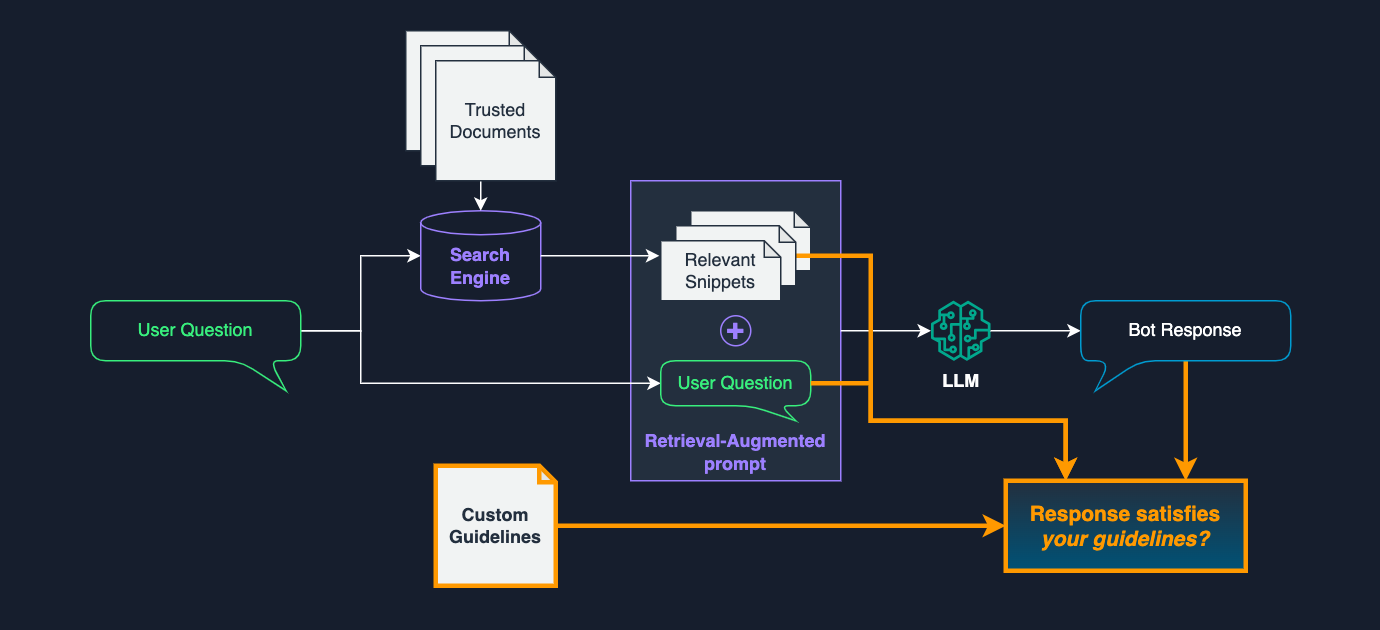

The diagram above was exported from draw.io. Its source (the exported page's mxGraphModel, read from the mxfile embedded in the PNG):
<mxGraphModel dx="903" dy="1843" grid="1" gridSize="10" guides="1" tooltips="1" connect="1" arrows="1" fold="1" page="1" pageScale="1" pageWidth="827" pageHeight="1169" background="#161E2D" math="0" shadow="0">
  <root>
    <mxCell id="0" />
    <mxCell id="1" parent="0" />
    <mxCell id="MOAFutHj9Ey5UAQrG8HG-47" value="" style="rounded=0;whiteSpace=wrap;html=1;fillColor=none;strokeColor=none;" parent="1" vertex="1">
      <mxGeometry x="40" y="-40" width="920" height="420" as="geometry" />
    </mxCell>
    <mxCell id="MOAFutHj9Ey5UAQrG8HG-13" value="Retrieval-Augmented prompt" style="rounded=0;whiteSpace=wrap;html=1;verticalAlign=bottom;spacing=4;fillColor=#232F3E;strokeColor=#9D80FF;fontColor=#9D80FF;fontStyle=1" parent="1" vertex="1">
      <mxGeometry x="460" y="80" width="140" height="200" as="geometry" />
    </mxCell>
    <mxCell id="MOAFutHj9Ey5UAQrG8HG-1" value="Trusted Documents" style="shape=note;whiteSpace=wrap;html=1;backgroundOutline=1;darkOpacity=0.05;size=11;spacing=4;fillColor=#f1f3f3;strokeColor=#232f3E;fontColor=#232F3E;" parent="1" vertex="1">
      <mxGeometry x="310" y="-20" width="80" height="80" as="geometry" />
    </mxCell>
    <mxCell id="MOAFutHj9Ey5UAQrG8HG-11" style="edgeStyle=orthogonalEdgeStyle;rounded=0;orthogonalLoop=1;jettySize=auto;html=1;exitX=0;exitY=0;exitDx=140;exitDy=20;exitPerimeter=0;strokeColor=#FFFFFF;entryX=0;entryY=0.5;entryDx=0;entryDy=0;entryPerimeter=0;" parent="1" source="MOAFutHj9Ey5UAQrG8HG-2" target="MOAFutHj9Ey5UAQrG8HG-6" edge="1">
      <mxGeometry relative="1" as="geometry">
        <mxPoint x="220" y="70" as="targetPoint" />
      </mxGeometry>
    </mxCell>
    <mxCell id="MOAFutHj9Ey5UAQrG8HG-25" style="edgeStyle=orthogonalEdgeStyle;rounded=0;orthogonalLoop=1;jettySize=auto;html=1;exitX=0;exitY=0;exitDx=140;exitDy=20;exitPerimeter=0;entryX=0;entryY=0;entryDx=0;entryDy=15;entryPerimeter=0;strokeColor=#FFFFFF;" parent="1" source="MOAFutHj9Ey5UAQrG8HG-2" target="MOAFutHj9Ey5UAQrG8HG-14" edge="1">
      <mxGeometry relative="1" as="geometry">
        <Array as="points">
          <mxPoint x="280" y="180" />
          <mxPoint x="280" y="215" />
        </Array>
      </mxGeometry>
    </mxCell>
    <mxCell id="MOAFutHj9Ey5UAQrG8HG-2" value="User Question" style="shape=callout;whiteSpace=wrap;html=1;perimeter=calloutPerimeter;size=20;position=0.71;position2=0.93;rounded=1;spacing=4;fillColor=none;strokeColor=#38ef7d;fontColor=#38EF7D;" parent="1" vertex="1">
      <mxGeometry x="100" y="160" width="140" height="60" as="geometry" />
    </mxCell>
    <mxCell id="MOAFutHj9Ey5UAQrG8HG-6" value="Search Engine" style="shape=cylinder3;whiteSpace=wrap;html=1;boundedLbl=1;backgroundOutline=1;size=8;spacing=4;fillColor=none;strokeColor=#9D80FF;fontColor=#9D80FF;fontStyle=1" parent="1" vertex="1">
      <mxGeometry x="320" y="100" width="80" height="60" as="geometry" />
    </mxCell>
    <mxCell id="MOAFutHj9Ey5UAQrG8HG-12" value="LLM" style="sketch=0;outlineConnect=0;fontColor=#FFFFFF;gradientColor=none;fillColor=#01A88D;strokeColor=none;dashed=0;verticalLabelPosition=bottom;verticalAlign=top;align=center;html=1;fontSize=12;fontStyle=1;aspect=fixed;pointerEvents=1;shape=mxgraph.aws4.sagemaker_model;" parent="1" vertex="1">
      <mxGeometry x="660" y="160" width="40" height="40" as="geometry" />
    </mxCell>
    <mxCell id="MOAFutHj9Ey5UAQrG8HG-19" style="edgeStyle=orthogonalEdgeStyle;rounded=0;orthogonalLoop=1;jettySize=auto;html=1;exitX=1;exitY=0.5;exitDx=0;exitDy=0;strokeColor=#FFFFFF;" parent="1" source="MOAFutHj9Ey5UAQrG8HG-13" target="MOAFutHj9Ey5UAQrG8HG-12" edge="1">
      <mxGeometry relative="1" as="geometry" />
    </mxCell>
    <mxCell id="MOAFutHj9Ey5UAQrG8HG-14" value="User Question" style="shape=callout;whiteSpace=wrap;html=1;perimeter=calloutPerimeter;size=10;position=0.6;position2=0.9;rounded=1;spacing=4;fillColor=none;strokeColor=#38EF7D;fontColor=#38EF7D;" parent="1" vertex="1">
      <mxGeometry x="480" y="200" width="100" height="40" as="geometry" />
    </mxCell>
    <mxCell id="MOAFutHj9Ey5UAQrG8HG-16" value="" style="shape=note;whiteSpace=wrap;html=1;backgroundOutline=1;darkOpacity=0.05;size=11;spacing=4;fillColor=#F1F3F3;strokeColor=#232F3E;fontColor=#232F3E;" parent="1" vertex="1">
      <mxGeometry x="500" y="100" width="80" height="40" as="geometry" />
    </mxCell>
    <mxCell id="MOAFutHj9Ey5UAQrG8HG-20" style="edgeStyle=orthogonalEdgeStyle;rounded=0;orthogonalLoop=1;jettySize=auto;html=1;strokeColor=#FFFFFF;entryX=0;entryY=0;entryDx=0;entryDy=20;entryPerimeter=0;" parent="1" source="MOAFutHj9Ey5UAQrG8HG-12" target="MOAFutHj9Ey5UAQrG8HG-10" edge="1">
      <mxGeometry relative="1" as="geometry">
        <mxPoint x="230" y="330" as="sourcePoint" />
        <mxPoint x="740" y="80" as="targetPoint" />
        <Array as="points" />
      </mxGeometry>
    </mxCell>
    <mxCell id="MOAFutHj9Ey5UAQrG8HG-22" style="edgeStyle=orthogonalEdgeStyle;rounded=0;orthogonalLoop=1;jettySize=auto;html=1;exitX=0.5;exitY=1;exitDx=0;exitDy=0;exitPerimeter=0;entryX=0.5;entryY=0;entryDx=0;entryDy=0;entryPerimeter=0;strokeColor=#FFFFFF;" parent="1" source="MOAFutHj9Ey5UAQrG8HG-8" target="MOAFutHj9Ey5UAQrG8HG-6" edge="1">
      <mxGeometry relative="1" as="geometry" />
    </mxCell>
    <mxCell id="MOAFutHj9Ey5UAQrG8HG-18" style="edgeStyle=orthogonalEdgeStyle;rounded=0;orthogonalLoop=1;jettySize=auto;html=1;exitX=1;exitY=0.5;exitDx=0;exitDy=0;exitPerimeter=0;strokeColor=#FFFFFF;entryX=-0.012;entryY=0.25;entryDx=0;entryDy=0;entryPerimeter=0;" parent="1" source="MOAFutHj9Ey5UAQrG8HG-6" target="MOAFutHj9Ey5UAQrG8HG-21" edge="1">
      <mxGeometry relative="1" as="geometry">
        <mxPoint x="560" y="360" as="targetPoint" />
        <Array as="points" />
      </mxGeometry>
    </mxCell>
    <mxCell id="MOAFutHj9Ey5UAQrG8HG-8" value="Trusted Documents" style="shape=note;whiteSpace=wrap;html=1;backgroundOutline=1;darkOpacity=0.05;size=11;spacing=4;fillColor=#f1f3f3;strokeColor=#232f3E;fontColor=#232F3E;" parent="1" vertex="1">
      <mxGeometry x="320" y="-10" width="80" height="80" as="geometry" />
    </mxCell>
    <mxCell id="MOAFutHj9Ey5UAQrG8HG-9" value="Trusted Documents" style="shape=note;whiteSpace=wrap;html=1;backgroundOutline=1;darkOpacity=0.05;size=11;spacing=4;fillColor=#f1f3f3;strokeColor=#232f3E;fontColor=#232F3E;" parent="1" vertex="1">
      <mxGeometry x="330" width="80" height="80" as="geometry" />
    </mxCell>
    <mxCell id="MOAFutHj9Ey5UAQrG8HG-33" value="+" style="ellipse;whiteSpace=wrap;html=1;aspect=fixed;fontStyle=1;fontSize=20;verticalAlign=middle;spacingBottom=3;fontColor=#9D80FF;fillColor=none;strokeColor=#9D80FF;" parent="1" vertex="1">
      <mxGeometry x="520" y="170" width="20" height="20" as="geometry" />
    </mxCell>
    <mxCell id="MOAFutHj9Ey5UAQrG8HG-41" value="Response satisfies &lt;i&gt;your guidelines?&lt;/i&gt;" style="rounded=0;whiteSpace=wrap;html=1;strokeColor=#ff9900;fillColor=#232F3E;fontColor=#FF9900;gradientColor=#005276;strokeWidth=3;fontStyle=1;fontSize=14;spacing=6;" parent="1" vertex="1">
      <mxGeometry x="710" y="280" width="160" height="60" as="geometry" />
    </mxCell>
    <mxCell id="MOAFutHj9Ey5UAQrG8HG-42" style="edgeStyle=orthogonalEdgeStyle;rounded=0;orthogonalLoop=1;jettySize=auto;html=1;entryX=0.75;entryY=0;entryDx=0;entryDy=0;strokeColor=#FF9900;strokeWidth=3;" parent="1" source="MOAFutHj9Ey5UAQrG8HG-10" target="MOAFutHj9Ey5UAQrG8HG-41" edge="1">
      <mxGeometry relative="1" as="geometry">
        <mxPoint x="840" y="170" as="sourcePoint" />
        <mxPoint x="840" y="80" as="targetPoint" />
      </mxGeometry>
    </mxCell>
    <mxCell id="MOAFutHj9Ey5UAQrG8HG-43" style="edgeStyle=orthogonalEdgeStyle;rounded=0;orthogonalLoop=1;jettySize=auto;html=1;entryX=0.25;entryY=0;entryDx=0;entryDy=0;strokeColor=#FF9900;strokeWidth=3;" parent="1" source="MOAFutHj9Ey5UAQrG8HG-17" target="MOAFutHj9Ey5UAQrG8HG-41" edge="1">
      <mxGeometry relative="1" as="geometry">
        <mxPoint x="580" y="140" as="sourcePoint" />
        <mxPoint x="760" y="80" as="targetPoint" />
        <Array as="points">
          <mxPoint x="620" y="130" />
          <mxPoint x="620" y="240" />
          <mxPoint x="750" y="240" />
        </Array>
      </mxGeometry>
    </mxCell>
    <mxCell id="MOAFutHj9Ey5UAQrG8HG-46" style="edgeStyle=orthogonalEdgeStyle;rounded=0;orthogonalLoop=1;jettySize=auto;html=1;entryX=0;entryY=0.5;entryDx=0;entryDy=0;strokeColor=#FF9900;strokeWidth=3;" parent="1" source="k0RApp3UiewSqE98RBC--2" target="MOAFutHj9Ey5UAQrG8HG-41" edge="1">
      <mxGeometry relative="1" as="geometry">
        <mxPoint x="580" y="140" as="sourcePoint" />
        <mxPoint x="760" y="290" as="targetPoint" />
        <Array as="points" />
      </mxGeometry>
    </mxCell>
    <mxCell id="MOAFutHj9Ey5UAQrG8HG-10" value="Bot Response" style="shape=callout;whiteSpace=wrap;html=1;perimeter=calloutPerimeter;size=20;position=0.14;position2=0.07;rounded=1;base=20;spacing=4;fillColor=none;strokeColor=#009CD1;fontColor=#FFFFFF;" parent="1" vertex="1">
      <mxGeometry x="760" y="160" width="140" height="60" as="geometry" />
    </mxCell>
    <mxCell id="MOAFutHj9Ey5UAQrG8HG-17" value="" style="shape=note;whiteSpace=wrap;html=1;backgroundOutline=1;darkOpacity=0.05;size=11;spacing=4;fillColor=#F1F3F3;strokeColor=#232F3E;fontColor=#232F3E;" parent="1" vertex="1">
      <mxGeometry x="490" y="110" width="80" height="40" as="geometry" />
    </mxCell>
    <mxCell id="MOAFutHj9Ey5UAQrG8HG-21" value="Relevant Snippets" style="shape=note;whiteSpace=wrap;html=1;backgroundOutline=1;darkOpacity=0.05;size=11;spacing=4;fillColor=#F1F3F3;strokeColor=#232F3E;fontColor=#232F3E;" parent="1" vertex="1">
      <mxGeometry x="480" y="120" width="80" height="40" as="geometry" />
    </mxCell>
    <mxCell id="k0RApp3UiewSqE98RBC--1" style="edgeStyle=orthogonalEdgeStyle;rounded=0;orthogonalLoop=1;jettySize=auto;html=1;strokeColor=#FF9900;strokeWidth=3;exitX=0;exitY=0;exitDx=100;exitDy=15;exitPerimeter=0;entryX=0.25;entryY=0;entryDx=0;entryDy=0;" edge="1" parent="1" source="MOAFutHj9Ey5UAQrG8HG-14" target="MOAFutHj9Ey5UAQrG8HG-41">
      <mxGeometry relative="1" as="geometry">
        <mxPoint x="580" y="140" as="sourcePoint" />
        <mxPoint x="760" y="290" as="targetPoint" />
        <Array as="points">
          <mxPoint x="620" y="215" />
          <mxPoint x="620" y="240" />
          <mxPoint x="750" y="240" />
        </Array>
      </mxGeometry>
    </mxCell>
    <mxCell id="k0RApp3UiewSqE98RBC--2" value="&lt;b&gt;Custom Guidelines&lt;/b&gt;" style="shape=note;whiteSpace=wrap;html=1;backgroundOutline=1;darkOpacity=0.05;size=11;spacing=4;fillColor=#f1f3f3;strokeColor=#FF9900;fontColor=#232F3E;strokeWidth=3;" vertex="1" parent="1">
      <mxGeometry x="330" y="270" width="80" height="80" as="geometry" />
    </mxCell>
  </root>
</mxGraphModel>